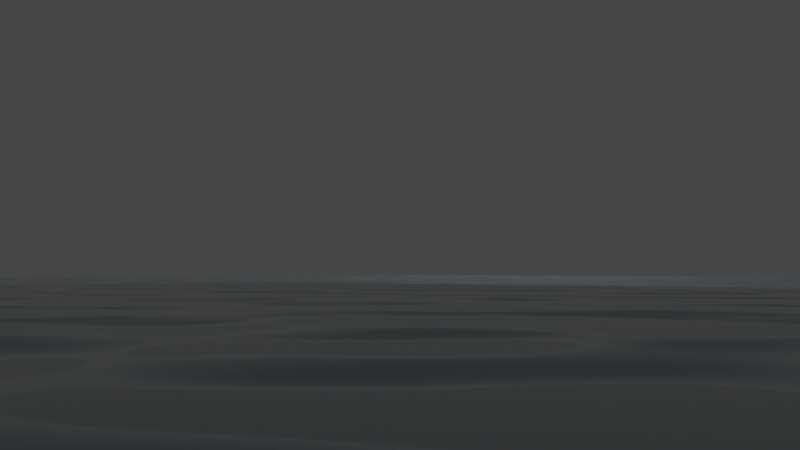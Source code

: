 # Source: Rain_In_ocean.blend  (saved by Blender 3.5.10; exported with 4.5.12 LTS)
import bpy
from mathutils import Matrix  # noqa: F401  (used for matrix-valued properties, if any)

bpy.ops.wm.read_factory_settings(use_empty=True)
scene = bpy.context.scene
scene.name = 'Scene'

# ---- collections
col_collection = bpy.data.collections.new('Collection'); scene.collection.children.link(col_collection)

# ---- materials (node trees are filled in below, after node groups)
mat_material_001 = bpy.data.materials.new('Material.001')
mat_material_001.use_transparent_shadow = False
mat_material_002 = bpy.data.materials.new('Material.002')
mat_material_002.use_transparent_shadow = False

# ---- material node trees
mat_material_001.use_nodes = True; mat_material_001.node_tree.nodes.clear()
_N = mat_material_001.node_tree.nodes; _L = mat_material_001.node_tree.links
n0 = _N.new('ShaderNodeBsdfPrincipled'); n0.name = 'Principled BSDF'; n0.location = (10, 300)
n0.distribution = 'GGX'
n0.subsurface_method = 'RANDOM_WALK_SKIN'
n0.inputs[0].default_value = (0.09508, 0.2077, 0.2609, 1.0)
n0.inputs[1].default_value = 0.9
n0.inputs[2].default_value = 0.08636
n0.inputs[3].default_value = 1.45
n0.inputs[8].default_value = 1.0
n0.inputs[10].default_value = 0.08182
n0.inputs[11].default_value = 0.9
n0.inputs[12].default_value = 0.3136
n0.inputs[27].default_value = (0.0, 0.0, 0.0, 1.0)
n0.inputs[28].default_value = 1.0
n1 = _N.new('ShaderNodeOutputMaterial'); n1.name = 'Material Output'; n1.location = (300, 300)
n2 = _N.new('ShaderNodeTexCoord'); n2.name = 'Texture Coordinate'; n2.location = (-948, 117)
n3 = _N.new('ShaderNodeMapping'); n3.name = 'Mapping'; n3.location = (-725, 133)
n3.inputs[1].default_value = (0.0, 0.0, 0.4622)
n4 = _N.new('ShaderNodeBump'); n4.name = 'Bump'; n4.location = (-321, 66)
n4.inputs[0].default_value = 0.1167
n4.inputs[1].default_value = 1.0
n4.inputs[2].default_value = 1.0
n5 = _N.new('ShaderNodeTexNoise'); n5.name = 'Musgrave Texture'; n5.location = (-524, 106)
n5.width = 150
n5.normalize = False
n5.inputs[2].default_value = 29.1
n5.inputs[3].default_value = 14.0
n5.inputs[4].default_value = 2.344e-15
_L.new(n0.outputs[0], n1.inputs[0])
_L.new(n5.outputs[0], n4.inputs[3])
_L.new(n4.outputs[0], n0.inputs[5])
_L.new(n3.outputs[0], n5.inputs[0])
_L.new(n2.outputs[0], n3.inputs[0])
n1.is_active_output = True
mat_material_002.use_nodes = True; mat_material_002.node_tree.nodes.clear()
_N = mat_material_002.node_tree.nodes; _L = mat_material_002.node_tree.links
n0 = _N.new('ShaderNodeBsdfPrincipled'); n0.name = 'Principled BSDF'; n0.location = (10, 300)
n0.distribution = 'GGX'
n0.subsurface_method = 'RANDOM_WALK_SKIN'
n0.inputs[0].default_value = (0.1301, 0.2153, 0.222, 1.0)
n0.inputs[3].default_value = 1.45
n0.inputs[27].default_value = (0.0, 0.0, 0.0, 1.0)
n0.inputs[28].default_value = 1.0
n1 = _N.new('ShaderNodeOutputMaterial'); n1.name = 'Material Output'; n1.location = (300, 300)
_L.new(n0.outputs[0], n1.inputs[0])
n1.is_active_output = True

# ---- world
world_world = bpy.data.worlds.new('World'); scene.world = world_world
world_world.use_nodes = True; world_world.node_tree.nodes.clear()
_N = world_world.node_tree.nodes; _L = world_world.node_tree.links
n0 = _N.new('ShaderNodeOutputWorld'); n0.name = 'World Output'; n0.location = (300, 300)
n1 = _N.new('ShaderNodeBackground'); n1.name = 'Background'; n1.location = (10, 300)
n1.inputs[0].default_value = (0.05088, 0.05088, 0.05088, 1.0)
_L.new(n1.outputs[0], n0.inputs[0])
n0.is_active_output = True
world_world.color = (0.05088, 0.05088, 0.05088)
world_world.use_sun_shadow = False
world_world.sun_shadow_jitter_overblur = 0.0

# ---- cameras
cam_camera = bpy.data.cameras.new('Camera')
cam_camera.passepartout_alpha = 0.8158

# ---- meshes
me_plane = bpy.data.meshes.new('Plane')
me_plane.from_pydata([(-1.0, -1.0, 0.0), (1.0, -1.0, 0.0), (-1.0, 1.0, 0.0), (1.0, 1.0, 0.0)], [], [(0, 1, 3, 2)])
me_plane.polygons.foreach_set('use_smooth', [True] * 1)
_uv = me_plane.uv_layers.new(name='UVMap')
_uv.uv.foreach_set('vector', [0.0, 0.0, 1.0, 0.0, 1.0, 1.0, 0.0, 1.0])
me_plane.materials.append(mat_material_001)
me_plane.update()
me_plane_001 = bpy.data.meshes.new('Plane.001')
me_plane_001.from_pydata([(-1.0, -1.0, 0.0), (1.0, -1.0, 0.0), (-1.0, 1.0, 0.0), (1.0, 1.0, 0.0)], [], [(0, 1, 3, 2)])
_uv = me_plane_001.uv_layers.new(name='UVMap')
_uv.uv.foreach_set('vector', [0.0, 0.0, 1.0, 0.0, 1.0, 1.0, 0.0, 1.0])
me_plane_001.update()
me_icosphere = bpy.data.meshes.new('Icosphere')
me_icosphere.from_pydata([(2.462e-07, -1.361e-07, -0.7122), (0.5658, -0.4111, -0.2956), (-0.2161, -0.6651, -0.2956), (-0.6994, -1.575e-07, -0.2956), (-0.2161, 0.6651, -0.2956), (0.5658, 0.4111, -0.2956), (0.2607, -0.8025, 0.4381), (-0.6827, -0.496, 0.4381), (-0.6827, 0.496, 0.4381), (0.2607, 0.8025, 0.4381), (0.8438, 3.455e-09, 0.4381), (-0.1066, -0.328, -0.6142), (0.279, -0.2027, -0.6142), (0.2055, -0.6326, -0.357), (0.6651, -1.575e-07, -0.357), (0.279, 0.2027, -0.6142), (-0.3449, -1.361e-07, -0.6142), (-0.5381, -0.391, -0.357), (-0.1066, 0.328, -0.6142), (-0.5381, 0.391, -0.357), (0.2055, 0.6326, -0.357), (0.8066, -0.2621, 0.1344), (0.8066, 0.2621, 0.1344), (3.182e-07, -0.8481, 0.1344), (0.4985, -0.6861, 0.1344), (-0.8066, -0.2621, 0.1344), (-0.4985, -0.6861, 0.1344), (-0.4985, 0.6861, 0.1344), (-0.8066, 0.2621, 0.1344), (0.4985, 0.6861, 0.1344), (3.182e-07, 0.8481, 0.1344), (0.6492, -0.4717, 0.5122), (-0.248, -0.7632, 0.5122), (-0.8025, 3.455e-09, 0.5122), (-0.248, 0.7632, 0.5122), (0.6492, 0.4717, 0.5122), (0.6536, -4.54e-08, 0.8434), (0.202, 0.6216, 0.8434), (-0.5288, 0.3842, 0.8434), (-0.5288, -0.3842, 0.8434), (0.202, -0.6216, 0.8434), (0.2462, -0.7577, 0.6022), (-0.6446, -0.4683, 0.6022), (-0.6446, 0.4683, 0.6022), (0.2462, 0.7577, 0.6022), (0.7967, -6.07e-08, 0.6022), (0.1626, -0.5005, 1.039), (0.613, -0.4454, 0.6721), (-0.2342, -0.7206, 0.6721), (-0.7577, -6.07e-08, 0.6721), (-0.2342, 0.7206, 0.6721), (0.613, 0.4454, 0.6721), (-0.4257, -0.3093, 1.039), (-0.4257, 0.3093, 1.039), (0.1626, 0.5005, 1.039), (0.5262, -3.629e-08, 1.039), (0.007433, -0.02288, 2.003), (0.5029, -0.3654, 0.9008), (-0.1921, -0.5912, 0.9008), (-0.6216, -4.54e-08, 0.9008), (-0.1921, 0.5912, 0.9008), (0.5029, 0.3654, 0.9008), (0.4049, -0.2942, 1.085), (-0.1547, -0.476, 1.085), (-0.5005, -3.629e-08, 1.085), (-0.1547, 0.476, 1.085), (0.4049, 0.2942, 1.085), (0.2432, -1.871e-07, 1.577), (0.07516, 0.2313, 1.577), (-0.1968, 0.143, 1.577), (-0.1968, -0.143, 1.577), (0.07516, -0.2313, 1.577), (0.1161, -0.3572, 1.31), (-0.3038, -0.2207, 1.31), (-0.3038, 0.2207, 1.31), (0.1161, 0.3572, 1.31), (0.3756, -2.806e-08, 1.31), (0.289, -0.2099, 1.343), (-0.1104, -0.3397, 1.343), (-0.3572, -2.806e-08, 1.343), (-0.1104, 0.3397, 1.343), (0.289, 0.2099, 1.343), (0.1872, -0.136, 1.598), (-0.07149, -0.22, 1.598), (-0.2313, -1.871e-07, 1.598), (-0.07149, 0.22, 1.598), (0.1872, 0.136, 1.598), (-0.01946, -0.01414, 2.003), (-0.01946, 0.01414, 2.003), (0.007433, 0.02288, 2.003), (0.02405, -4.092e-07, 2.003), (-3.03e-07, -4.092e-07, 2.018), (0.1327, -1.032e-07, 1.811), (0.04101, 0.1262, 1.811), (-0.1074, 0.07801, 1.811), (-0.1074, -0.07801, 1.811), (0.04101, -0.1262, 1.811), (0.1021, -0.0742, 1.823), (-0.03901, -0.1201, 1.823), (-0.1262, -1.032e-07, 1.823), (-0.03901, 0.1201, 1.823), (0.1021, 0.0742, 1.823), (0.01851, -0.01345, 2.005), (-0.00707, -0.02176, 2.005), (-0.02288, -4.092e-07, 2.005), (-0.00707, 0.02176, 2.005), (0.01851, 0.01345, 2.005), (0.004369, -0.01345, 2.014), (0.01414, -4.092e-07, 2.014), (-0.01144, -0.008311, 2.014), (-0.01144, 0.00831, 2.014), (0.004369, 0.01345, 2.014)], [], [(0, 12, 11), (1, 12, 14), (0, 11, 16), (0, 16, 18), (0, 18, 15), (1, 14, 21), (2, 13, 23), (3, 17, 25), (4, 19, 27), (5, 20, 29), (1, 21, 24), (2, 23, 26), (3, 25, 28), (4, 27, 30), (5, 29, 22), (10, 35, 51, 45), (32, 6, 41, 48), (6, 31, 47, 41), (35, 9, 44, 51), (9, 34, 50, 44), (31, 10, 45, 47), (34, 8, 43, 50), (8, 33, 49, 43), (33, 7, 42, 49), (7, 32, 48, 42), (22, 35, 10), (22, 29, 35), (29, 9, 35), (30, 34, 9), (30, 27, 34), (27, 8, 34), (28, 33, 8), (28, 25, 33), (25, 7, 33), (26, 32, 7), (26, 23, 32), (23, 6, 32), (24, 31, 6), (24, 21, 31), (21, 10, 31), (29, 30, 9), (29, 20, 30), (20, 4, 30), (27, 28, 8), (27, 19, 28), (19, 3, 28), (25, 26, 7), (25, 17, 26), (17, 2, 26), (23, 24, 6), (23, 13, 24), (13, 1, 24), (21, 22, 10), (21, 14, 22), (14, 5, 22), (15, 20, 5), (15, 18, 20), (18, 4, 20), (18, 19, 4), (18, 16, 19), (16, 3, 19), (16, 17, 3), (16, 11, 17), (11, 2, 17), (14, 15, 5), (14, 12, 15), (12, 0, 15), (11, 13, 2), (11, 12, 13), (12, 1, 13), (56, 102, 107), (87, 103, 109), (88, 104, 110), (89, 105, 111), (90, 106, 108), (108, 111, 91), (108, 106, 111), (106, 89, 111), (111, 110, 91), (111, 105, 110), (43, 49, 59, 38), (49, 42, 39, 59), (42, 48, 58, 39), (48, 41, 40, 58), (45, 51, 61, 36), (51, 44, 37, 61), (41, 47, 57, 40), (47, 45, 36, 57), (44, 50, 60, 37), (50, 43, 38, 60), (59, 39, 52, 64), (37, 60, 65, 54), (40, 57, 62, 46), (36, 61, 66, 55), (60, 38, 53, 65), (57, 36, 55, 62), (39, 58, 63, 52), (61, 37, 54, 66), (38, 59, 64, 53), (58, 40, 46, 63), (46, 62, 77, 72), (64, 52, 73, 79), (54, 65, 80, 75), (63, 46, 72, 78), (53, 64, 79, 74), (66, 54, 75, 81), (62, 55, 76, 77), (65, 53, 74, 80), (52, 63, 78, 73), (55, 66, 81, 76), (73, 78, 83, 70), (78, 72, 71, 83), (76, 81, 86, 67), (81, 75, 68, 86), (72, 77, 82, 71), (77, 76, 67, 82), (75, 80, 85, 68), (80, 74, 69, 85), (74, 79, 84, 69), (79, 73, 70, 84), (68, 85, 100, 93), (84, 70, 95, 99), (71, 82, 97, 96), (85, 69, 94, 100), (67, 86, 101, 92), (70, 83, 98, 95), (82, 67, 92, 97), (86, 68, 93, 101), (83, 71, 96, 98), (69, 84, 99, 94), (96, 97, 102, 56), (101, 93, 89, 106), (92, 101, 106, 90), (98, 96, 56, 103), (95, 98, 103, 87), (99, 95, 87, 104), (94, 99, 104, 88), (100, 94, 88, 105), (93, 100, 105, 89), (97, 92, 90, 102), (105, 88, 110), (110, 109, 91), (110, 104, 109), (104, 87, 109), (109, 107, 91), (109, 103, 107), (103, 56, 107), (107, 108, 91), (107, 102, 108), (102, 90, 108)])
me_icosphere.polygons.foreach_set('use_smooth', [True] * 150)
_uv = me_icosphere.uv_layers.new(name='UVMap')
_uv.uv.foreach_set('vector', [0.1818, 0.0, 0.2273, 0.07873, 0.1364, 0.07873, 0.2727, 0.1575, 0.3182, 0.07873, 0.3636, 0.1575, 0.9091, 0.0, 0.9545, 0.07873, 0.8636, 0.07873, 0.7273, 0.0, 0.7727, 0.07873, 0.6818, 0.07873, 0.5455, 0.0, 0.5909, 0.07873, 0.5, 0.07873, 0.2727, 0.1575, 0.3636, 0.1575, 0.3182, 0.2362, 0.09091, 0.1575, 0.1818, 0.1575, 0.1364, 0.2362, 0.8182, 0.1575, 0.9091, 0.1575, 0.8636, 0.2362, 0.6364, 0.1575, 0.7273, 0.1575, 0.6818, 0.2362, 0.4545, 0.1575, 0.5455, 0.1575, 0.5, 0.2362, 0.2727, 0.1575, 0.3182, 0.2362, 0.2273, 0.2362, 0.09091, 0.1575, 0.1364, 0.2362, 0.04546, 0.2362, 0.8182, 0.1575, 0.8636, 0.2362, 0.7727, 0.2362, 0.6364, 0.1575, 0.6818, 0.2362, 0.5909, 0.2362, 0.4545, 0.1575, 0.5, 0.2362, 0.4091, 0.2362, 0.3636, 0.3149, 0.4545, 0.3149, 0.4545, 0.3149, 0.3636, 0.3149, 0.09091, 0.3149, 0.1818, 0.3149, 0.1818, 0.3149, 0.09091, 0.3149, 0.1818, 0.3149, 0.2727, 0.3149, 0.2727, 0.3149, 0.1818, 0.3149, 0.4545, 0.3149, 0.5455, 0.3149, 0.5455, 0.3149, 0.4545, 0.3149, 0.5455, 0.3149, 0.6364, 0.3149, 0.6364, 0.3149, 0.5455, 0.3149, 0.2727, 0.3149, 0.3636, 0.3149, 0.3636, 0.3149, 0.2727, 0.3149, 0.6364, 0.3149, 0.7273, 0.3149, 0.7273, 0.3149, 0.6364, 0.3149, 0.7273, 0.3149, 0.8182, 0.3149, 0.8182, 0.3149, 0.7273, 0.3149, 0.8182, 0.3149, 0.9091, 0.3149, 0.9091, 0.3149, 0.8182, 0.3149, 0.0, 0.3149, 0.09091, 0.3149, 0.09091, 0.3149, 0.0, 0.3149, 0.4091, 0.2362, 0.4545, 0.3149, 0.3636, 0.3149, 0.4091, 0.2362, 0.5, 0.2362, 0.4545, 0.3149, 0.5, 0.2362, 0.5455, 0.3149, 0.4545, 0.3149, 0.5909, 0.2362, 0.6364, 0.3149, 0.5455, 0.3149, 0.5909, 0.2362, 0.6818, 0.2362, 0.6364, 0.3149, 0.6818, 0.2362, 0.7273, 0.3149, 0.6364, 0.3149, 0.7727, 0.2362, 0.8182, 0.3149, 0.7273, 0.3149, 0.7727, 0.2362, 0.8636, 0.2362, 0.8182, 0.3149, 0.8636, 0.2362, 0.9091, 0.3149, 0.8182, 0.3149, 0.04546, 0.2362, 0.09091, 0.3149, 0.0, 0.3149, 0.04546, 0.2362, 0.1364, 0.2362, 0.09091, 0.3149, 0.1364, 0.2362, 0.1818, 0.3149, 0.09091, 0.3149, 0.2273, 0.2362, 0.2727, 0.3149, 0.1818, 0.3149, 0.2273, 0.2362, 0.3182, 0.2362, 0.2727, 0.3149, 0.3182, 0.2362, 0.3636, 0.3149, 0.2727, 0.3149, 0.5, 0.2362, 0.5909, 0.2362, 0.5455, 0.3149, 0.5, 0.2362, 0.5455, 0.1575, 0.5909, 0.2362, 0.5455, 0.1575, 0.6364, 0.1575, 0.5909, 0.2362, 0.6818, 0.2362, 0.7727, 0.2362, 0.7273, 0.3149, 0.6818, 0.2362, 0.7273, 0.1575, 0.7727, 0.2362, 0.7273, 0.1575, 0.8182, 0.1575, 0.7727, 0.2362, 0.8636, 0.2362, 0.9545, 0.2362, 0.9091, 0.3149, 0.8636, 0.2362, 0.9091, 0.1575, 0.9545, 0.2362, 0.9091, 0.1575, 1.0, 0.1575, 0.9545, 0.2362, 0.1364, 0.2362, 0.2273, 0.2362, 0.1818, 0.3149, 0.1364, 0.2362, 0.1818, 0.1575, 0.2273, 0.2362, 0.1818, 0.1575, 0.2727, 0.1575, 0.2273, 0.2362, 0.3182, 0.2362, 0.4091, 0.2362, 0.3636, 0.3149, 0.3182, 0.2362, 0.3636, 0.1575, 0.4091, 0.2362, 0.3636, 0.1575, 0.4545, 0.1575, 0.4091, 0.2362, 0.5, 0.07873, 0.5455, 0.1575, 0.4545, 0.1575, 0.5, 0.07873, 0.5909, 0.07873, 0.5455, 0.1575, 0.5909, 0.07873, 0.6364, 0.1575, 0.5455, 0.1575, 0.6818, 0.07873, 0.7273, 0.1575, 0.6364, 0.1575, 0.6818, 0.07873, 0.7727, 0.07873, 0.7273, 0.1575, 0.7727, 0.07873, 0.8182, 0.1575, 0.7273, 0.1575, 0.8636, 0.07873, 0.9091, 0.1575, 0.8182, 0.1575, 0.8636, 0.07873, 0.9545, 0.07873, 0.9091, 0.1575, 0.9545, 0.07873, 1.0, 0.1575, 0.9091, 0.1575, 0.3636, 0.1575, 0.4091, 0.07873, 0.4545, 0.1575, 0.3636, 0.1575, 0.3182, 0.07873, 0.4091, 0.07873, 0.3182, 0.07873, 0.3636, 0.0, 0.4091, 0.07873, 0.1364, 0.07873, 0.1818, 0.1575, 0.09091, 0.1575, 0.1364, 0.07873, 0.2273, 0.07873, 0.1818, 0.1575, 0.2273, 0.07873, 0.2727, 0.1575, 0.1818, 0.1575, 0.1818, 0.3149, 0.2727, 0.3149, 0.2273, 0.3937, 0.0, 0.3149, 0.09091, 0.3149, 0.04546, 0.3937, 0.7273, 0.3149, 0.8182, 0.3149, 0.7727, 0.3937, 0.5455, 0.3149, 0.6364, 0.3149, 0.5909, 0.3937, 0.3636, 0.3149, 0.4545, 0.3149, 0.4091, 0.3937, 0.4091, 0.3937, 0.5, 0.3937, 0.4545, 0.4724, 0.4091, 0.3937, 0.4545, 0.3149, 0.5, 0.3937, 0.4545, 0.3149, 0.5455, 0.3149, 0.5, 0.3937, 0.5909, 0.3937, 0.6818, 0.3937, 0.6364, 0.4724, 0.5909, 0.3937, 0.6364, 0.3149, 0.6818, 0.3937, 0.7273, 0.3149, 0.8182, 0.3149, 0.8182, 0.3149, 0.7273, 0.3149, 0.8182, 0.3149, 0.9091, 0.3149, 0.9091, 0.3149, 0.8182, 0.3149, 0.0, 0.3149, 0.09091, 0.3149, 0.09091, 0.3149, 0.0, 0.3149, 0.09091, 0.3149, 0.1818, 0.3149, 0.1818, 0.3149, 0.09091, 0.3149, 0.3636, 0.3149, 0.4545, 0.3149, 0.4545, 0.3149, 0.3636, 0.3149, 0.4545, 0.3149, 0.5455, 0.3149, 0.5455, 0.3149, 0.4545, 0.3149, 0.1818, 0.3149, 0.2727, 0.3149, 0.2727, 0.3149, 0.1818, 0.3149, 0.2727, 0.3149, 0.3636, 0.3149, 0.3636, 0.3149, 0.2727, 0.3149, 0.5455, 0.3149, 0.6364, 0.3149, 0.6364, 0.3149, 0.5455, 0.3149, 0.6364, 0.3149, 0.7273, 0.3149, 0.7273, 0.3149, 0.6364, 0.3149, 0.8182, 0.3149, 0.9091, 0.3149, 0.9091, 0.3149, 0.8182, 0.3149, 0.5455, 0.3149, 0.6364, 0.3149, 0.6364, 0.3149, 0.5455, 0.3149, 0.1818, 0.3149, 0.2727, 0.3149, 0.2727, 0.3149, 0.1818, 0.3149, 0.3636, 0.3149, 0.4545, 0.3149, 0.4545, 0.3149, 0.3636, 0.3149, 0.6364, 0.3149, 0.7273, 0.3149, 0.7273, 0.3149, 0.6364, 0.3149, 0.2727, 0.3149, 0.3636, 0.3149, 0.3636, 0.3149, 0.2727, 0.3149, 0.0, 0.3149, 0.09091, 0.3149, 0.09091, 0.3149, 0.0, 0.3149, 0.4545, 0.3149, 0.5455, 0.3149, 0.5455, 0.3149, 0.4545, 0.3149, 0.7273, 0.3149, 0.8182, 0.3149, 0.8182, 0.3149, 0.7273, 0.3149, 0.09091, 0.3149, 0.1818, 0.3149, 0.1818, 0.3149, 0.09091, 0.3149, 0.1818, 0.3149, 0.2727, 0.3149, 0.2727, 0.3149, 0.1818, 0.3149, 0.8182, 0.3149, 0.9091, 0.3149, 0.9091, 0.3149, 0.8182, 0.3149, 0.5455, 0.3149, 0.6364, 0.3149, 0.6364, 0.3149, 0.5455, 0.3149, 0.09091, 0.3149, 0.1818, 0.3149, 0.1818, 0.3149, 0.09091, 0.3149, 0.7273, 0.3149, 0.8182, 0.3149, 0.8182, 0.3149, 0.7273, 0.3149, 0.4545, 0.3149, 0.5455, 0.3149, 0.5455, 0.3149, 0.4545, 0.3149, 0.2727, 0.3149, 0.3636, 0.3149, 0.3636, 0.3149, 0.2727, 0.3149, 0.6364, 0.3149, 0.7273, 0.3149, 0.7273, 0.3149, 0.6364, 0.3149, 0.0, 0.3149, 0.09091, 0.3149, 0.09091, 0.3149, 0.0, 0.3149, 0.3636, 0.3149, 0.4545, 0.3149, 0.4545, 0.3149, 0.3636, 0.3149, 0.0, 0.3149, 0.09091, 0.3149, 0.09091, 0.3149, 0.0, 0.3149, 0.09091, 0.3149, 0.1818, 0.3149, 0.1818, 0.3149, 0.09091, 0.3149, 0.3636, 0.3149, 0.4545, 0.3149, 0.4545, 0.3149, 0.3636, 0.3149, 0.4545, 0.3149, 0.5455, 0.3149, 0.5455, 0.3149, 0.4545, 0.3149, 0.1818, 0.3149, 0.2727, 0.3149, 0.2727, 0.3149, 0.1818, 0.3149, 0.2727, 0.3149, 0.3636, 0.3149, 0.3636, 0.3149, 0.2727, 0.3149, 0.5455, 0.3149, 0.6364, 0.3149, 0.6364, 0.3149, 0.5455, 0.3149, 0.6364, 0.3149, 0.7273, 0.3149, 0.7273, 0.3149, 0.6364, 0.3149, 0.7273, 0.3149, 0.8182, 0.3149, 0.8182, 0.3149, 0.7273, 0.3149, 0.8182, 0.3149, 0.9091, 0.3149, 0.9091, 0.3149, 0.8182, 0.3149, 0.5455, 0.3149, 0.6364, 0.3149, 0.6364, 0.3149, 0.5455, 0.3149, 0.8182, 0.3149, 0.9091, 0.3149, 0.9091, 0.3149, 0.8182, 0.3149, 0.1818, 0.3149, 0.2727, 0.3149, 0.2727, 0.3149, 0.1818, 0.3149, 0.6364, 0.3149, 0.7273, 0.3149, 0.7273, 0.3149, 0.6364, 0.3149, 0.3636, 0.3149, 0.4545, 0.3149, 0.4545, 0.3149, 0.3636, 0.3149, 0.0, 0.3149, 0.09091, 0.3149, 0.09091, 0.3149, 0.0, 0.3149, 0.2727, 0.3149, 0.3636, 0.3149, 0.3636, 0.3149, 0.2727, 0.3149, 0.4545, 0.3149, 0.5455, 0.3149, 0.5455, 0.3149, 0.4545, 0.3149, 0.09091, 0.3149, 0.1818, 0.3149, 0.1818, 0.3149, 0.09091, 0.3149, 0.7273, 0.3149, 0.8182, 0.3149, 0.8182, 0.3149, 0.7273, 0.3149, 0.1818, 0.3149, 0.2727, 0.3149, 0.2727, 0.3149, 0.1818, 0.3149, 0.4545, 0.3149, 0.5455, 0.3149, 0.5455, 0.3149, 0.4545, 0.3149, 0.3636, 0.3149, 0.4545, 0.3149, 0.4545, 0.3149, 0.3636, 0.3149, 0.09091, 0.3149, 0.1818, 0.3149, 0.1818, 0.3149, 0.09091, 0.3149, 0.0, 0.3149, 0.09091, 0.3149, 0.09091, 0.3149, 0.0, 0.3149, 0.8182, 0.3149, 0.9091, 0.3149, 0.9091, 0.3149, 0.8182, 0.3149, 0.7273, 0.3149, 0.8182, 0.3149, 0.8182, 0.3149, 0.7273, 0.3149, 0.6364, 0.3149, 0.7273, 0.3149, 0.7273, 0.3149, 0.6364, 0.3149, 0.5455, 0.3149, 0.6364, 0.3149, 0.6364, 0.3149, 0.5455, 0.3149, 0.2727, 0.3149, 0.3636, 0.3149, 0.3636, 0.3149, 0.2727, 0.3149, 0.6364, 0.3149, 0.7273, 0.3149, 0.6818, 0.3937, 0.7727, 0.3937, 0.8636, 0.3937, 0.8182, 0.4724, 0.7727, 0.3937, 0.8182, 0.3149, 0.8636, 0.3937, 0.8182, 0.3149, 0.9091, 0.3149, 0.8636, 0.3937, 0.04546, 0.3937, 0.1364, 0.3937, 0.09091, 0.4724, 0.04546, 0.3937, 0.09091, 0.3149, 0.1364, 0.3937, 0.09091, 0.3149, 0.1818, 0.3149, 0.1364, 0.3937, 0.2273, 0.3937, 0.3182, 0.3937, 0.2727, 0.4724, 0.2273, 0.3937, 0.2727, 0.3149, 0.3182, 0.3937, 0.2727, 0.3149, 0.3636, 0.3149, 0.3182, 0.3937])
me_icosphere.materials.append(mat_material_002)
me_icosphere.update()

# ---- objects
ob_plane = bpy.data.objects.new('Plane', me_plane)
ob_plane_001 = bpy.data.objects.new('Plane.001', me_plane_001)
ob_icosphere = bpy.data.objects.new('Icosphere', me_icosphere)
ob_camera = bpy.data.objects.new('Camera', cam_camera)

# ---- transforms, parenting, visibility, modifiers, constraints
ob_plane.location = (0.0, 0.0, 0.1627)
ob_plane.scale = (12.62, 12.62, 12.62)
_m = ob_plane.modifiers.new('Collision', 'COLLISION')
_m = ob_plane.modifiers.new('Subdivision', 'SUBSURF')
_m.subdivision_type = 'SIMPLE'
_m.levels = 6
_m = ob_plane.modifiers.new('Dynamic Paint', 'DYNAMIC_PAINT')
ob_plane_001.location = (0.0, 0.0, 16.17)
ob_plane_001.scale = (12.54, 12.54, 12.54)
_m = ob_plane_001.modifiers.new('ParticleSystem', 'PARTICLE_SYSTEM')
_m = ob_plane_001.modifiers.new('Dynamic Paint', 'DYNAMIC_PAINT')
_m.brush_settings.paint_color = (0.15, 0.4, 0.8)
_m.brush_settings.paint_alpha = 1.0
_m.brush_settings.use_absolute_alpha = True
_m.brush_settings.paint_wetness = 1.0
_m.brush_settings.wave_type = 'CHANGE'
_m.brush_settings.wave_factor = 1.0
_m.brush_settings.smudge_strength = 0.3
_m.brush_settings.velocity_max = 1.0
_m.brush_settings.paint_source = 'PARTICLE_SYSTEM'
_m.brush_settings.paint_distance = 1.0
_m.brush_settings.use_proximity_ramp_alpha = True
_m.brush_settings.proximity_falloff = 'SMOOTH'
_m.brush_settings.solid_radius = 0.2
_m.brush_settings.smooth_radius = 0.05
_m.ui_type = 'BRUSH'
ob_icosphere.location = (-19.4, 7.267, 1.487)
ob_camera.location = (-11.67, 12.84, 0.3366)
ob_camera.rotation_euler = (1.611, 0.0, -2.35)

# ---- collection membership
col_collection.objects.link(ob_plane)
col_collection.objects.link(ob_plane_001)
col_collection.objects.link(ob_icosphere)
col_collection.objects.link(ob_camera)

# ---- scene / render settings (as saved in the file)
scene.camera = ob_camera
scene.frame_start = 1; scene.frame_end = 100; scene.frame_set(47)
scene.render.engine = 'BLENDER_EEVEE_NEXT'
scene.cycles.sampling_pattern = 'TABULATED_SOBOL'
scene.view_settings.view_transform = 'Filmic'
bpy.context.view_layer.update()

# ---- added for rendering (the .blend has no usable light): sun
light_auto_sun = bpy.data.lights.new('AutoSun', 'SUN')
light_auto_sun.energy = 3.0
light_auto_sun.angle = 0.0523599
ob_auto_sun = bpy.data.objects.new('AutoSun', light_auto_sun)
scene.collection.objects.link(ob_auto_sun)
ob_auto_sun.rotation_euler = (0.872665, 0.174533, 0.523599)
bpy.context.view_layer.update()
